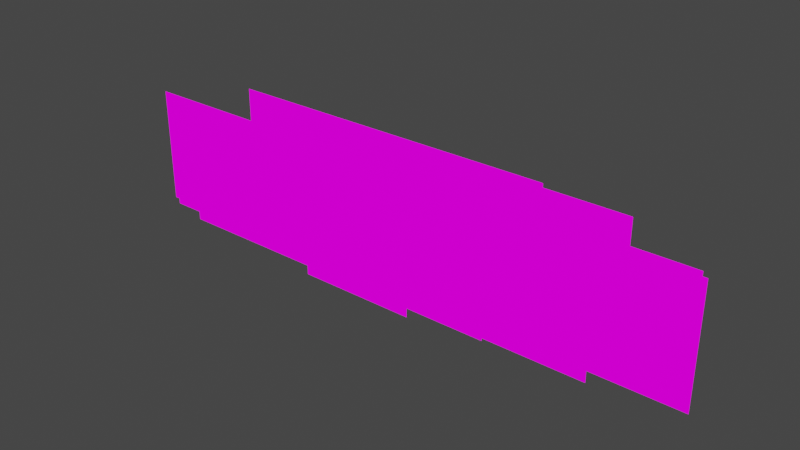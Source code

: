 # Source: FlowersGroundr2.blend  (saved by Blender 2.93.21; exported with 4.5.12 LTS)
import bpy
from mathutils import Matrix  # noqa: F401  (used for matrix-valued properties, if any)

bpy.ops.wm.read_factory_settings(use_empty=True)
scene = bpy.context.scene
scene.name = 'Scene'

# ---- collections
col_collection = bpy.data.collections.new('Collection'); scene.collection.children.link(col_collection)

# ---- images (referenced by path relative to the original .blend; pixels are not part of the script)
import os
ASSET_DIR = os.environ.get("B2B_ASSET_DIR", "")  # directory of the original .blend (textures are referenced by path, not embedded)
HERE = os.path.dirname(os.path.abspath(__file__))  # packed textures are extracted next to this script under _unpacked/

def load_image(name, relpath, width, height, colorspace="sRGB"):
    """Load a texture the original file referenced (path relative to the .blend, or extracted next to this script)."""
    p = next((c for c in (os.path.join(HERE, relpath), os.path.join(ASSET_DIR, relpath)) if relpath and os.path.exists(c)), "")
    if p:
        img = bpy.data.images.load(p, check_existing=True)
        img.name = name
    else:  # same state as the original file: an image datablock whose file is absent (Cycles renders it pink)
        img = bpy.data.images.new(name, width, height)
        img.source = "FILE"
        img.filepath = "//" + (relpath or name)
    img.colorspace_settings.name = colorspace
    return img
img_plan5cardboard_png = load_image('Plan5cardboard.png', 'Plan5cardboard.png', 1024, 1024, 'sRGB')

# ---- materials (node trees are filled in below, after node groups)
mat_plan5cardboard = bpy.data.materials.new('Plan5cardboard')
mat_plan5cardboard.alpha_threshold = 0.0
mat_plan5cardboard.use_transparent_shadow = False
mat_plan5cardboard.line_color = (0.0, 0.0, 0.0, 1.0)

# ---- material node trees
mat_plan5cardboard.use_nodes = True; mat_plan5cardboard.node_tree.nodes.clear()
_N = mat_plan5cardboard.node_tree.nodes; _L = mat_plan5cardboard.node_tree.links
n0 = _N.new('ShaderNodeOutputMaterial'); n0.name = 'Material Output'; n0.location = (400, 0)
n1 = _N.new('ShaderNodeLightPath'); n1.name = 'Light Path'; n1.location = (0, 250)
n2 = _N.new('ShaderNodeBsdfTransparent'); n2.name = 'Transparent BSDF'; n2.location = (-200, -100)
n3 = _N.new('ShaderNodeEmission'); n3.name = 'Emission'; n3.location = (-200, -200)
n4 = _N.new('ShaderNodeMixShader'); n4.name = 'Mix Shader'; n4.location = (200, 0)
n5 = _N.new('ShaderNodeMixShader'); n5.name = 'Mix Shader.001'; n5.location = (0, -100)
n6 = _N.new('ShaderNodeTexImage'); n6.name = 'Image Texture'; n6.location = (-500, 100)
n6.image = img_plan5cardboard_png
n6.interpolation = 'Closest'
_L.new(n6.outputs[0], n3.inputs[0])
_L.new(n6.outputs[1], n5.inputs[0])
_L.new(n2.outputs[0], n5.inputs[1])
_L.new(n2.outputs[0], n4.inputs[1])
_L.new(n3.outputs[0], n5.inputs[2])
_L.new(n5.outputs[0], n4.inputs[2])
_L.new(n1.outputs[0], n4.inputs[0])
_L.new(n4.outputs[0], n0.inputs[0])
n0.is_active_output = True

# ---- world
world_world = bpy.data.worlds.new('World'); scene.world = world_world
world_world.use_nodes = True; world_world.node_tree.nodes.clear()
_N = world_world.node_tree.nodes; _L = world_world.node_tree.links
n0 = _N.new('ShaderNodeOutputWorld'); n0.name = 'World Output'; n0.location = (300, 300)
n1 = _N.new('ShaderNodeBackground'); n1.name = 'Background'; n1.location = (10, 300)
n1.inputs[0].default_value = (0.05088, 0.05088, 0.05088, 1.0)
_L.new(n1.outputs[0], n0.inputs[0])
n0.is_active_output = True
world_world.color = (0.05088, 0.05088, 0.05088)
world_world.use_sun_shadow = False
world_world.sun_shadow_jitter_overblur = 0.0

# ---- meshes
me_cube = bpy.data.meshes.new('Cube')
me_cube.from_pydata([(0.9688, 0.03125, 0.0), (0.5, 0.0, 0.0), (1.0, 0.0, 0.0), (-1.0, 0.0, 0.5), (-0.5, 0.0, 0.0), (0.0, 0.0, 0.0), (0.0, 0.0, 0.5), (-0.5, 0.0, 0.5), (0.5, 0.0, 0.5), (-1.0, 0.0, 0.0), (1.0, 0.0, 0.5), (-1.5, 0.0, 0.0), (0.4688, 0.03125, 0.0), (-1.5, 0.0, 0.5), (0.9688, 0.03125, 0.5), (0.4688, 0.03125, 0.5), (0.1562, -0.0625, 0.0), (0.6562, -0.0625, 0.0), (0.6562, -0.0625, 0.5), (0.1562, -0.0625, 0.5), (-1.0, 0.03125, 0.0), (-0.5, 0.03125, 0.0), (-0.5, 0.03125, 0.5), (-1.0, 0.03125, 0.5), (-0.5625, -0.125, 0.0), (-0.0625, -0.125, 0.0), (-0.0625, -0.125, 0.5), (-0.5625, -0.125, 0.5), (-1.269, -0.0625, -0.01134), (0.2312, -0.0625, -0.01134), (0.0625, -0.03125, 0.0), (-1.269, -0.0625, 0.4887), (-0.7688, -0.0625, -0.01134), (-0.2688, -0.0625, -0.01134), (-1.438, -0.03125, 0.0), (-0.7688, -0.0625, 0.4887), (0.2312, -0.0625, 0.4887), (-0.2688, -0.0625, 0.4887), (-0.9375, -0.03125, 0.5), (-1.438, -0.03125, 0.5), (-0.9375, -0.03125, 0.0), (-1.25, 0.25, 0.0), (-0.4375, -0.03125, 0.5), (-0.4375, -0.03125, 0.0), (0.0625, -0.03125, 0.5), (0.25, 0.25, 0.0), (-0.75, 0.25, 0.5), (-1.25, 0.25, 0.5), (-0.75, 0.25, 0.0), (-0.25, 0.25, 0.5), (-0.25, 0.25, 0.0), (0.25, 0.25, 0.5), (-0.875, 0.2188, 0.0), (0.625, 0.2188, 0.0), (-0.375, 0.2188, 0.5), (-0.875, 0.2188, 0.5), (-0.375, 0.2188, 0.0), (0.125, 0.2188, 0.5), (0.125, 0.2188, 0.0), (0.625, 0.2188, 0.5)], [], [(9, 4, 7, 3), (4, 5, 6, 7), (5, 1, 8, 6), (1, 2, 10, 8), (11, 9, 3, 13), (12, 0, 14, 15), (16, 17, 18, 19), (20, 21, 22, 23), (24, 25, 26, 27), (28, 32, 35, 31), (32, 33, 37, 35), (33, 29, 36, 37), (34, 40, 38, 39), (40, 43, 42, 38), (43, 30, 44, 42), (41, 48, 46, 47), (48, 50, 49, 46), (50, 45, 51, 49), (52, 56, 54, 55), (56, 58, 57, 54), (58, 53, 59, 57)])
_uv = me_cube.uv_layers.new(name='UVMap')
_uv.uv.foreach_set('vector', [0.6738, 0.6669, 0.7578, 0.6669, 0.7578, 0.8331, 0.6738, 0.8331, 0.6738, 0.6669, 0.7578, 0.6669, 0.7578, 0.8331, 0.6738, 0.8331, 0.758, 0.6669, 0.842, 0.6669, 0.842, 0.8331, 0.758, 0.8331, 0.758, 0.6669, 0.842, 0.6669, 0.842, 0.8331, 0.758, 0.8331, 0.5054, 0.6669, 0.5893, 0.6669, 0.5893, 0.8331, 0.5054, 0.8331, 0.6738, 0.8336, 0.7578, 0.8336, 0.7578, 0.9997, 0.6738, 0.9997, 0.758, 0.8336, 0.842, 0.8336, 0.842, 0.9997, 0.758, 0.9997, 0.5054, 0.3336, 0.5893, 0.3336, 0.5893, 0.4997, 0.5054, 0.4997, 0.5054, 0.5003, 0.5893, 0.5003, 0.5893, 0.6664, 0.5054, 0.6664, 0.5054, 0.1669, 0.5893, 0.1669, 0.5893, 0.3331, 0.5054, 0.3331, 0.5054, 0.1669, 0.5893, 0.1669, 0.5893, 0.3331, 0.5054, 0.3331, 0.5054, 0.1669, 0.5893, 0.1669, 0.5893, 0.3331, 0.5054, 0.3331, 0.5896, 0.3336, 0.6736, 0.3336, 0.6736, 0.4997, 0.5896, 0.4997, 0.5896, 0.1669, 0.6736, 0.1669, 0.6736, 0.3331, 0.5896, 0.3331, 0.6736, 0.3336, 0.5896, 0.3336, 0.5896, 0.4997, 0.6736, 0.4997, 0.5896, 0.3336, 0.6736, 0.3336, 0.6736, 0.4997, 0.5896, 0.4997, 0.5896, 0.1669, 0.6736, 0.1669, 0.6736, 0.3331, 0.5896, 0.3331, 0.6736, 0.3336, 0.5896, 0.3336, 0.5896, 0.4997, 0.6736, 0.4997, 0.5896, 0.3336, 0.6736, 0.3336, 0.6736, 0.4997, 0.5896, 0.4997, 0.5896, 0.1669, 0.6736, 0.1669, 0.6736, 0.3331, 0.5896, 0.3331, 0.6736, 0.3336, 0.5896, 0.3336, 0.5896, 0.4997, 0.6736, 0.4997])
me_cube.materials.append(mat_plan5cardboard)
me_cube.use_remesh_preserve_volume = False
me_cube.use_remesh_preserve_attributes = False
me_cube.use_mirror_vertex_groups = False
me_cube.update()

# ---- objects
ob_cube = bpy.data.objects.new('Cube', me_cube)

# ---- transforms, parenting, visibility, modifiers, constraints
ob_cube.location = (0.0, 0.0, 0.0)
ob_cube.lock_rotations_4d = False
ob_cube.empty_display_type = 'ARROWS'
ob_cube.lineart.crease_threshold = 0.0

# ---- collection membership
col_collection.objects.link(ob_cube)

# ---- scene / render settings (as saved in the file)
scene.frame_start = 1; scene.frame_end = 250; scene.frame_set(1)
scene.render.engine = 'BLENDER_EEVEE_NEXT'
scene.cycles.use_denoising = False
scene.cycles.samples = 128
scene.cycles.sampling_pattern = 'TABULATED_SOBOL'
scene.cycles.use_adaptive_sampling = False
scene.cycles.use_light_tree = False
scene.view_settings.view_transform = 'Filmic'
bpy.context.view_layer.update()

# ---- added for rendering (the .blend has no active camera): camera
cam_auto = bpy.data.cameras.new('AutoCamera')
cam_auto.lens = 50.0
cam_auto.sensor_width = 36.0
cam_auto.clip_end = 1000.0
ob_auto_camera = bpy.data.objects.new('AutoCamera', cam_auto)
scene.collection.objects.link(ob_auto_camera)
ob_auto_camera.location = (2.13631, -2.80107, 2.15337)
ob_auto_camera.rotation_euler = (1.09748, -7.21219e-08, 0.694738)
scene.camera = ob_auto_camera
bpy.context.view_layer.update()
